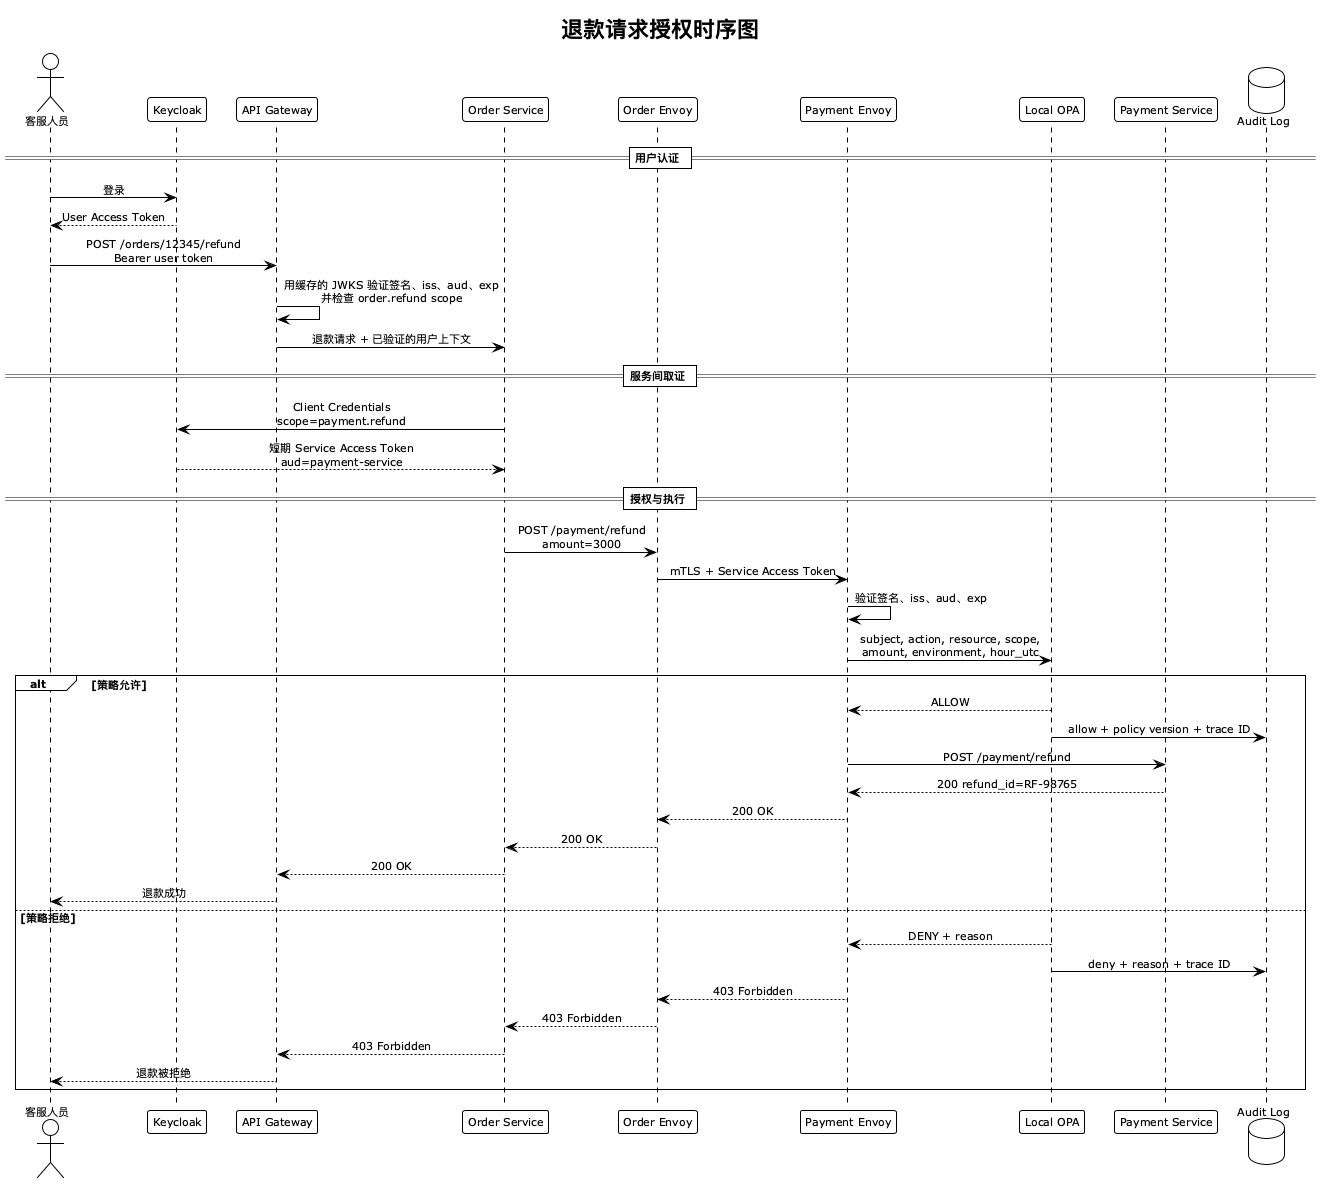

The diagram above was rendered by PlantUML. Its source (embedded in the PNG):
@startuml
!theme plain
skinparam backgroundColor #FEFEFE
skinparam sequenceMessageAlign center
skinparam defaultFontSize 11

title 退款请求授权时序图

actor "客服人员" as User
participant "Keycloak" as KC
participant "API Gateway" as GW
participant "Order Service" as OS
participant "Order Envoy" as EO
participant "Payment Envoy" as EP
participant "Local OPA" as OPA
participant "Payment Service" as PS
database "Audit Log" as AUDIT

== 用户认证 ==
User -> KC : 登录
KC --> User : User Access Token
User -> GW : POST /orders/12345/refund\nBearer user token
GW -> GW : 用缓存的 JWKS 验证签名、iss、aud、exp\n并检查 order.refund scope
GW -> OS : 退款请求 + 已验证的用户上下文

== 服务间取证 ==
OS -> KC : Client Credentials\nscope=payment.refund
KC --> OS : 短期 Service Access Token\naud=payment-service

== 授权与执行 ==
OS -> EO : POST /payment/refund\namount=3000
EO -> EP : mTLS + Service Access Token
EP -> EP : 验证签名、iss、aud、exp
EP -> OPA : subject, action, resource, scope,\namount, environment, hour_utc

alt 策略允许
  OPA --> EP : ALLOW
  OPA -> AUDIT : allow + policy version + trace ID
  EP -> PS : POST /payment/refund
  PS --> EP : 200 refund_id=RF-98765
  EP --> EO : 200 OK
  EO --> OS : 200 OK
  OS --> GW : 200 OK
  GW --> User : 退款成功
else 策略拒绝
  OPA --> EP : DENY + reason
  OPA -> AUDIT : deny + reason + trace ID
  EP --> EO : 403 Forbidden
  EO --> OS : 403 Forbidden
  OS --> GW : 403 Forbidden
  GW --> User : 退款被拒绝
end

@enduml